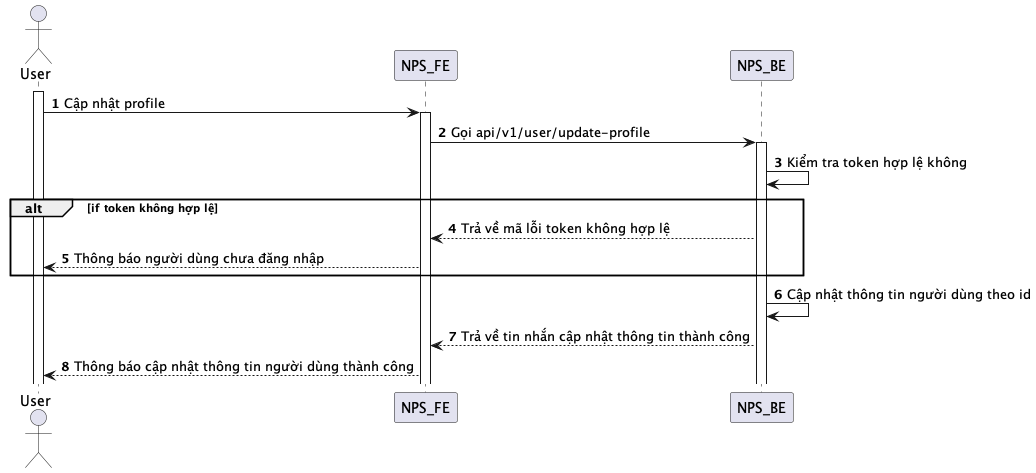

The diagram above was rendered by PlantUML. Its source (embedded in the PNG):
@startuml
autonumber
actor User
activate User
User -> NPS_FE: Cập nhật profile
activate NPS_FE
NPS_FE -> NPS_BE: Gọi api/v1/user/update-profile
activate NPS_BE
NPS_BE -> NPS_BE: Kiểm tra token hợp lệ không
alt if token không hợp lệ
NPS_BE --> NPS_FE: Trả về mã lỗi token không hợp lệ
NPS_FE --> User: Thông báo người dùng chưa đăng nhập
end
NPS_BE -> NPS_BE: Cập nhật thông tin người dùng theo id
NPS_BE --> NPS_FE: Trả về tin nhắn cập nhật thông tin thành công
NPS_FE --> User: Thông báo cập nhật thông tin người dùng thành công
@enduml